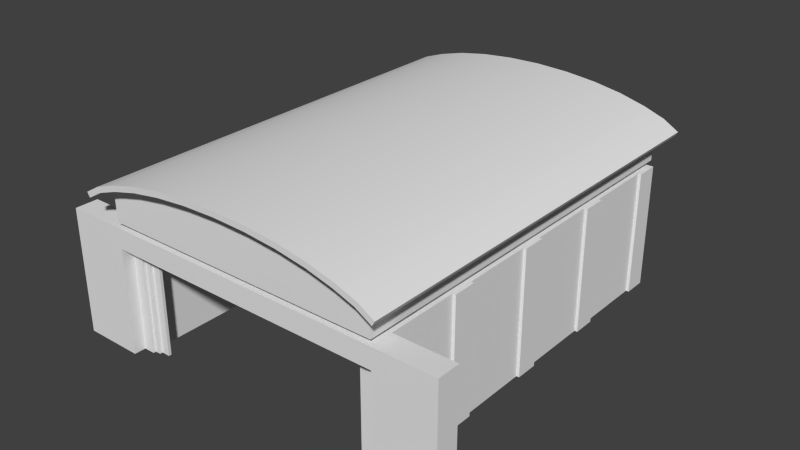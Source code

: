 # Source: decoration_buildings_hangar_1.blend  (saved by Blender 2.70.0; exported with 4.5.12 LTS)
import bpy
from mathutils import Matrix  # noqa: F401  (used for matrix-valued properties, if any)

bpy.ops.wm.read_factory_settings(use_empty=True)
scene = bpy.context.scene
scene.name = 'Scene'

# ---- collections
col_collection_1 = bpy.data.collections.new('Collection 1'); scene.collection.children.link(col_collection_1)

# ---- world
world_world = bpy.data.worlds.new('World'); scene.world = world_world
world_world.color = (0.05088, 0.05088, 0.05088)
world_world.use_sun_shadow = False
world_world.sun_shadow_jitter_overblur = 0.0
world_world.cycles.sampling_method = 'MANUAL'
world_world.cycles.sample_map_resolution = 256

# ---- meshes
me_cube_029 = bpy.data.meshes.new('Cube.029')
me_cube_029.from_pydata([(-4.9, -0.2, -4.4), (-4.0, -0.1, -4.4), (-4.0, -0.2, -4.4), (-4.9, -0.2, -0.7), (-4.0, -0.1, -0.7), (-4.0, -0.2, -0.7), (-4.9, -0.3, -4.4), (-4.3, -0.2, -4.4), (-4.3, -0.3, -4.4), (-4.9, -0.3, -0.7), (-4.3, -0.2, -0.7), (-4.3, -0.3, -0.7), (-4.9, -0.4, -4.4), (-4.5, -0.3, -4.4), (-4.5, -0.4, -4.4), (-4.9, -0.4, -0.7), (-4.5, -0.3, -0.7), (-4.5, -0.4, -0.7), (4.9, -0.2, -4.4), (4.0, -0.1, -4.4), (4.0, -0.2, -4.4), (4.9, -0.2, -0.7), (4.0, -0.1, -0.7), (4.0, -0.2, -0.7), (4.9, -0.3, -4.4), (4.3, -0.2, -4.4), (4.3, -0.3, -4.4), (4.9, -0.3, -0.7), (4.3, -0.2, -0.7), (4.3, -0.3, -0.7), (4.9, -0.4, -4.4), (4.5, -0.3, -4.4), (4.5, -0.4, -4.4), (4.9, -0.4, -0.7), (4.5, -0.3, -0.7), (4.5, -0.4, -0.7)], [], [(4, 5, 2, 1), (5, 3, 0, 2), (10, 11, 8, 7), (11, 9, 6, 8), (16, 17, 14, 13), (17, 15, 12, 14), (22, 19, 20, 23), (23, 20, 18, 21), (28, 25, 26, 29), (29, 26, 24, 27), (34, 31, 32, 35), (35, 32, 30, 33)])
me_cube_029.use_remesh_preserve_volume = False
me_cube_029.use_remesh_preserve_attributes = False
me_cube_029.use_mirror_vertex_groups = False
me_cube_029.update()
me_cube_027 = bpy.data.meshes.new('Cube.027')
me_cube_027.from_pydata([(-4.6, -5.0, -2.0), (-4.6, 7.9, -2.0), (4.6, 7.9, -2.0), (4.6, -5.0, -2.0), (-4.6, -5.0, 2.4), (-4.6, 7.9, 2.4), (4.6, 7.9, 2.4), (4.6, -5.0, 2.4), (-4.9, -5.0, -2.0), (-4.9, 8.2, -2.0), (4.9, 8.2, -2.0), (4.9, -5.0, -2.0), (-4.9, -5.0, 2.4), (-4.9, 8.2, 2.4), (4.9, 8.2, 2.4), (4.9, -5.0, 2.4)], [], [(4, 0, 1, 5), (5, 1, 2, 6), (6, 2, 3, 7), (3, 11, 15, 7), (12, 13, 9, 8), (13, 14, 10, 9), (14, 15, 11, 10), (4, 12, 8, 0), (12, 4, 5, 13), (13, 5, 6, 14), (14, 6, 7, 15)])
me_cube_027.use_remesh_preserve_volume = False
me_cube_027.use_remesh_preserve_attributes = False
me_cube_027.use_mirror_vertex_groups = False
me_cube_027.update()
me_cube_026 = bpy.data.meshes.new('Cube.026')
me_cube_026.from_pydata([(-1.0, -0.4, -1.0), (-1.0, 0.4, -1.0), (-0.9, 0.4, -1.0), (-0.9, -0.4, -1.0), (-1.0, -0.4, 3.4), (-1.0, 0.4, 3.4), (-0.9, 0.4, 3.4), (-0.9, -0.4, 3.4)], [], [(4, 5, 1, 0), (5, 6, 2, 1), (7, 4, 0, 3), (7, 6, 5, 4)])
me_cube_026.use_remesh_preserve_volume = False
me_cube_026.use_remesh_preserve_attributes = False
me_cube_026.use_mirror_vertex_groups = False
me_cube_026.update()
me_cube_025 = bpy.data.meshes.new('Cube.025')
me_cube_025.from_pydata([(-1.0, -0.4, -1.0), (-1.0, 0.4, -1.0), (-0.9, 0.4, -1.0), (-0.9, -0.4, -1.0), (-1.0, -0.4, 3.4), (-1.0, 0.4, 3.4), (-0.9, 0.4, 3.4), (-0.9, -0.4, 3.4)], [], [(4, 5, 1, 0), (5, 6, 2, 1), (7, 4, 0, 3), (7, 6, 5, 4)])
me_cube_025.use_remesh_preserve_volume = False
me_cube_025.use_remesh_preserve_attributes = False
me_cube_025.use_mirror_vertex_groups = False
me_cube_025.update()
me_cube_024 = bpy.data.meshes.new('Cube.024')
me_cube_024.from_pydata([(-1.0, -0.4, -1.0), (-1.0, 0.4, -1.0), (-0.9, 0.4, -1.0), (-0.9, -0.4, -1.0), (-1.0, -0.4, 3.4), (-1.0, 0.4, 3.4), (-0.9, 0.4, 3.4), (-0.9, -0.4, 3.4)], [], [(4, 5, 1, 0), (5, 6, 2, 1), (7, 4, 0, 3), (7, 6, 5, 4)])
me_cube_024.use_remesh_preserve_volume = False
me_cube_024.use_remesh_preserve_attributes = False
me_cube_024.use_mirror_vertex_groups = False
me_cube_024.update()
me_cube_023 = bpy.data.meshes.new('Cube.023')
me_cube_023.from_pydata([(-1.0, -0.4, -1.0), (-1.0, 0.4, -1.0), (-0.9, 0.4, -1.0), (-0.9, -0.4, -1.0), (-1.0, -0.4, 3.4), (-1.0, 0.4, 3.4), (-0.9, 0.4, 3.4), (-0.9, -0.4, 3.4)], [], [(4, 5, 1, 0), (5, 6, 2, 1), (7, 4, 0, 3), (7, 6, 5, 4)])
me_cube_023.use_remesh_preserve_volume = False
me_cube_023.use_remesh_preserve_attributes = False
me_cube_023.use_mirror_vertex_groups = False
me_cube_023.update()
me_cube_022 = bpy.data.meshes.new('Cube.022')
me_cube_022.from_pydata([(-1.0, -0.4, -1.0), (-1.0, 0.4, -1.0), (-0.9, 0.4, -1.0), (-0.9, -0.4, -1.0), (-1.0, -0.4, 3.4), (-1.0, 0.4, 3.4), (-0.9, 0.4, 3.4), (-0.9, -0.4, 3.4)], [], [(4, 5, 1, 0), (5, 6, 2, 1), (7, 4, 0, 3), (7, 6, 5, 4)])
me_cube_022.use_remesh_preserve_volume = False
me_cube_022.use_remesh_preserve_attributes = False
me_cube_022.use_mirror_vertex_groups = False
me_cube_022.update()
me_cube_021 = bpy.data.meshes.new('Cube.021')
me_cube_021.from_pydata([(-1.0, -0.4, -1.0), (-1.0, 0.4, -1.0), (-0.9, 0.4, -1.0), (-0.9, -0.4, -1.0), (-1.0, -0.4, 3.4), (-1.0, 0.4, 3.4), (-0.9, 0.4, 3.4), (-0.9, -0.4, 3.4)], [], [(4, 5, 1, 0), (5, 6, 2, 1), (7, 4, 0, 3), (7, 6, 5, 4)])
me_cube_021.use_remesh_preserve_volume = False
me_cube_021.use_remesh_preserve_attributes = False
me_cube_021.use_mirror_vertex_groups = False
me_cube_021.update()
me_cube_020 = bpy.data.meshes.new('Cube.020')
me_cube_020.from_pydata([(-1.0, -0.4, -1.0), (-1.0, 0.4, -1.0), (-0.9, 0.4, -1.0), (-0.9, -0.4, -1.0), (-1.0, -0.4, 3.4), (-1.0, 0.4, 3.4), (-0.9, 0.4, 3.4), (-0.9, -0.4, 3.4)], [], [(4, 5, 1, 0), (5, 6, 2, 1), (7, 4, 0, 3), (7, 6, 5, 4)])
me_cube_020.use_remesh_preserve_volume = False
me_cube_020.use_remesh_preserve_attributes = False
me_cube_020.use_mirror_vertex_groups = False
me_cube_020.update()
me_cube_019 = bpy.data.meshes.new('Cube.019')
me_cube_019.from_pydata([(-1.0, -0.4, -1.0), (-1.0, 0.4, -1.0), (-0.9, 0.4, -1.0), (-0.9, -0.4, -1.0), (-1.0, -0.4, 3.4), (-1.0, 0.4, 3.4), (-0.9, 0.4, 3.4), (-0.9, -0.4, 3.4)], [], [(4, 5, 1, 0), (5, 6, 2, 1), (7, 4, 0, 3), (7, 6, 5, 4)])
me_cube_019.use_remesh_preserve_volume = False
me_cube_019.use_remesh_preserve_attributes = False
me_cube_019.use_mirror_vertex_groups = False
me_cube_019.update()
me_cube_009 = bpy.data.meshes.new('Cube.009')
me_cube_009.from_pydata([(4.6, 13.2, 0.7), (4.6, -0.2, 0.7), (4.6, 13.2, 0.9), (4.6, -0.2, 0.9), (-4.6, -0.2, 0.9), (-4.6, 13.2, 0.9), (-4.6, 13.2, 0.7), (-4.6, -0.2, 0.7)], [], [(5, 2, 0, 6), (2, 3, 1, 0), (3, 4, 7, 1), (5, 6, 7, 4), (1, 7, 6, 0)])
me_cube_009.use_remesh_preserve_volume = False
me_cube_009.use_remesh_preserve_attributes = False
me_cube_009.use_mirror_vertex_groups = False
me_cube_009.update()
me_cube_008 = bpy.data.meshes.new('Cube.008')
me_cube_008.from_pydata([(4.9, -1.0, 0.449), (4.9, 13.0, 0.449), (3.4, 13.0, -0.8), (3.4, -1.0, -0.8), (4.9, -1.0, -0.8), (4.9, 13.0, -0.8), (3.4, 13.0, 0.949), (3.4, -1.0, 0.949), (-4.9, -1.0, 0.449), (-4.9, 13.0, 0.449), (-3.4, 13.0, -0.8), (-3.4, -1.0, -0.8), (-4.9, -1.0, -0.8), (-4.9, 13.0, -0.8), (-3.4, 13.0, 0.949), (-3.4, -1.0, 0.949), (0.0, 13.0, 1.2), (0.0, 13.0, -0.8), (0.0, -1.0, 1.2), (0.0, -1.0, -0.8)], [], [(16, 6, 2, 17), (3, 2, 5, 4), (2, 6, 1, 5), (19, 17, 2, 3), (6, 7, 0, 1), (7, 3, 4, 0), (7, 18, 19, 3), (1, 0, 4, 5), (7, 6, 16, 18), (16, 17, 10, 14), (11, 12, 13, 10), (10, 13, 9, 14), (19, 11, 10, 17), (14, 9, 8, 15), (15, 8, 12, 11), (15, 11, 19, 18), (9, 13, 12, 8), (15, 18, 16, 14)])
me_cube_008.use_remesh_preserve_volume = False
me_cube_008.use_remesh_preserve_attributes = False
me_cube_008.use_mirror_vertex_groups = False
me_cube_008.update()
me_cylinder = bpy.data.meshes.new('Cylinder')
me_cylinder.from_pydata([(-2.282e-06, 1.218, -14.0), (-2.282e-06, 1.218, 1.0), (1.159, 1.182, -14.0), (1.159, 1.182, 1.0), (2.273, 1.076, -14.0), (2.273, 1.076, 1.0), (3.3, 0.9032, -14.0), (3.3, 0.9032, 1.0), (4.2, 0.6711, -14.0), (4.2, 0.6711, 1.0), (4.939, 0.4114, -14.0), (4.939, 0.4115, 1.0), (5.488, 0.08874, -14.0), (5.488, 0.08875, 1.0), (-5.488, 0.08874, -14.0), (-5.488, 0.08875, 1.0), (-4.939, 0.4114, -14.0), (-4.939, 0.4115, 1.0), (-4.2, 0.6711, -14.0), (-4.2, 0.6711, 1.0), (-3.3, 0.9032, -14.0), (-3.3, 0.9032, 1.0), (-2.273, 1.076, -14.0), (-2.273, 1.076, 1.0), (-1.159, 1.182, -14.0), (-1.159, 1.182, 1.0)], [], [(0, 1, 3, 2), (2, 3, 5, 4), (4, 5, 7, 6), (6, 7, 9, 8), (8, 9, 11, 10), (10, 11, 13, 12), (14, 15, 17, 16), (16, 17, 19, 18), (18, 19, 21, 20), (20, 21, 23, 22), (24, 25, 1, 0), (22, 23, 25, 24)])
me_cylinder.polygons.foreach_set('use_smooth', [True] * 12)
me_cylinder.use_remesh_preserve_volume = False
me_cylinder.use_remesh_preserve_attributes = False
me_cylinder.use_mirror_vertex_groups = False
me_cylinder.update()
me_cube_007 = bpy.data.meshes.new('Cube.007')
me_cube_007.from_pydata([(4.9, 0.3, 0.0), (4.9, -0.5, 0.0), (4.9, 0.3, 3.7), (4.9, -0.5, 3.7), (4.9, 0.3, 4.4), (4.9, -0.5, 4.4), (7.0, 0.3, 0.0), (7.0, -0.5, 0.0), (7.0, 0.3, 3.7), (7.0, -0.5, 3.7), (7.0, 0.3, 4.4), (7.0, -0.5, 4.4), (-4.9, 0.3, 0.0), (-4.9, -0.5, 0.0), (-4.9, 0.3, 3.7), (-4.9, -0.5, 3.7), (-4.9, 0.3, 4.4), (-4.9, -0.5, 4.4), (-7.0, 0.3, 0.0), (-7.0, -0.5, 0.0), (-7.0, 0.3, 3.7), (-7.0, -0.5, 3.7), (-7.0, 0.3, 4.4), (-7.0, -0.5, 4.4)], [], [(5, 3, 9, 11), (0, 1, 3, 2), (2, 4, 10, 8), (8, 9, 7, 6), (9, 8, 10, 11), (4, 5, 11, 10), (3, 1, 7, 9), (0, 2, 8, 6), (17, 23, 21, 15), (12, 14, 15, 13), (14, 20, 22, 16), (20, 18, 19, 21), (21, 23, 22, 20), (16, 22, 23, 17), (15, 21, 19, 13), (12, 18, 20, 14), (2, 3, 15, 14), (5, 4, 16, 17), (15, 3, 5, 17), (2, 14, 16, 4)])
me_cube_007.use_remesh_preserve_volume = False
me_cube_007.use_remesh_preserve_attributes = False
me_cube_007.use_mirror_vertex_groups = False
me_cube_007.update()

# ---- objects
ob_cube_012 = bpy.data.objects.new('Cube.012', me_cube_029)
ob_cube_006 = bpy.data.objects.new('Cube.006', me_cube_027)
ob_cube_008 = bpy.data.objects.new('Cube.008', me_cube_026)
ob_cube_005 = bpy.data.objects.new('Cube.005', me_cube_025)
ob_cube_004 = bpy.data.objects.new('Cube.004', me_cube_024)
ob_cube_003 = bpy.data.objects.new('Cube.003', me_cube_023)
ob_cube_011 = bpy.data.objects.new('Cube.011', me_cube_022)
ob_cube_010 = bpy.data.objects.new('Cube.010', me_cube_021)
ob_cube_009 = bpy.data.objects.new('Cube.009', me_cube_020)
ob_cube_007 = bpy.data.objects.new('Cube.007', me_cube_019)
ob_cube_002 = bpy.data.objects.new('Cube.002', me_cube_009)
ob_cube_001 = bpy.data.objects.new('Cube.001', me_cube_008)
ob_cylinder = bpy.data.objects.new('Cylinder', me_cylinder)
ob_cube = bpy.data.objects.new('Cube', me_cube_007)

# ---- transforms, parenting, visibility, modifiers, constraints
ob_cube_012.location = (2.384e-07, 0.0, 4.4)
ob_cube_012.lineart.crease_threshold = 0.0
ob_cube_006.location = (0.0, 5.0, 2.0)
ob_cube_006.lineart.crease_threshold = 0.0
ob_cube_008.location = (4.0, 12.8, 1.0)
ob_cube_008.rotation_euler = (0.0, 0.0, 3.142)
ob_cube_008.lineart.crease_threshold = 0.0
ob_cube_005.location = (4.0, 9.5, 1.0)
ob_cube_005.rotation_euler = (0.0, 0.0, 3.142)
ob_cube_005.lineart.crease_threshold = 0.0
ob_cube_004.location = (4.0, 6.2, 1.0)
ob_cube_004.rotation_euler = (0.0, 0.0, 3.142)
ob_cube_004.lineart.crease_threshold = 0.0
ob_cube_003.location = (4.0, 2.9, 1.0)
ob_cube_003.rotation_euler = (0.0, 0.0, 3.142)
ob_cube_003.lineart.crease_threshold = 0.0
ob_cube_011.location = (-4.0, 12.8, 1.0)
ob_cube_011.lineart.crease_threshold = 0.0
ob_cube_010.location = (-4.0, 9.5, 1.0)
ob_cube_010.lineart.crease_threshold = 0.0
ob_cube_009.location = (-4.0, 6.2, 1.0)
ob_cube_009.lineart.crease_threshold = 0.0
ob_cube_007.location = (-4.0, 2.9, 1.0)
ob_cube_007.lineart.crease_threshold = 0.0
ob_cube_002.location = (0.0, -0.3, 3.7)
ob_cube_002.lineart.crease_threshold = 0.0
ob_cube_001.location = (0.0, 0.2, 5.4)
ob_cube_001.lineart.crease_threshold = 0.0
ob_cylinder.location = (0.0, -0.3, 5.5)
ob_cylinder.rotation_euler = (1.571, 0.0, 0.0)
ob_cylinder.lineart.crease_threshold = 0.0
_m = ob_cylinder.modifiers.new('Solidify', 'SOLIDIFY')
_m.thickness = 0.188
_m.nonmanifold_thickness_mode = 'FIXED'
_m.nonmanifold_merge_threshold = 0.0003
_m = ob_cylinder.modifiers.new('EdgeSplit', 'EDGE_SPLIT')
ob_cube.location = (0.0, -0.3, 0.0)
ob_cube.lineart.crease_threshold = 0.0

# ---- collection membership
col_collection_1.objects.link(ob_cube_012)
col_collection_1.objects.link(ob_cube_006)
col_collection_1.objects.link(ob_cube_008)
col_collection_1.objects.link(ob_cube_005)
col_collection_1.objects.link(ob_cube_004)
col_collection_1.objects.link(ob_cube_003)
col_collection_1.objects.link(ob_cube_011)
col_collection_1.objects.link(ob_cube_010)
col_collection_1.objects.link(ob_cube_009)
col_collection_1.objects.link(ob_cube_007)
col_collection_1.objects.link(ob_cube_002)
col_collection_1.objects.link(ob_cube_001)
col_collection_1.objects.link(ob_cylinder)
col_collection_1.objects.link(ob_cube)

# ---- scene / render settings (as saved in the file)
scene.frame_start = 1; scene.frame_end = 50; scene.frame_set(1)
scene.render.engine = 'CYCLES'
scene.render.resolution_percentage = 50
scene.render.dither_intensity = 0.0
scene.cycles.use_denoising = False
scene.cycles.samples = 10
scene.cycles.sampling_pattern = 'TABULATED_SOBOL'
scene.cycles.light_sampling_threshold = 0.0
scene.cycles.use_adaptive_sampling = False
scene.cycles.use_light_tree = False
scene.cycles.blur_glossy = 0.0
scene.cycles.volume_bounces = 1
scene.cycles.pixel_filter_type = 'GAUSSIAN'
scene.cycles.sample_clamp_indirect = 0.0
scene.view_settings.view_transform = 'Standard'
bpy.context.view_layer.update()

# ---- added for rendering (the .blend has no active camera and no usable light): camera, sun
cam_auto = bpy.data.cameras.new('AutoCamera')
cam_auto.lens = 50.0
cam_auto.sensor_width = 36.0
cam_auto.clip_end = 1000.0
ob_auto_camera = bpy.data.objects.new('AutoCamera', cam_auto)
scene.collection.objects.link(ob_auto_camera)
ob_auto_camera.location = (19.9756, -17.7707, 19.3394)
ob_auto_camera.rotation_euler = (1.09748, -7.21219e-08, 0.694738)
scene.camera = ob_auto_camera
light_auto_sun = bpy.data.lights.new('AutoSun', 'SUN')
light_auto_sun.energy = 3.0
light_auto_sun.angle = 0.0523599
ob_auto_sun = bpy.data.objects.new('AutoSun', light_auto_sun)
scene.collection.objects.link(ob_auto_sun)
ob_auto_sun.rotation_euler = (0.872665, 0.174533, 0.523599)
bpy.context.view_layer.update()
